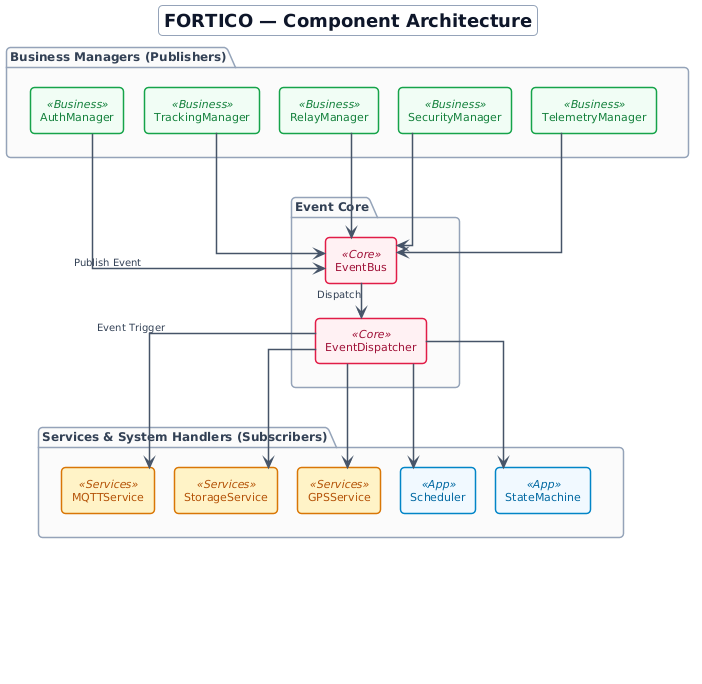

The diagram above was rendered by PlantUML. Its source (embedded in the PNG):
@startuml
' ==========================================
' CONFIGURATION & STYLES (BACKGROUND BLANC)
' ==========================================
skinparam shadowing false
skinparam roundCorner 8
skinparam componentStyle rectangle
skinparam linetype ortho

' Fond général du diagramme en blanc
skinparam backgroundColor #FFFFFF

' Polices
skinparam defaultFontName "Segoe UI", "Helvetica", "Arial"
skinparam defaultFontSize 12

' Titre
skinparam TitleFontSize 18
skinparam TitleFontColor #0F172A
skinparam TitleBackgroundColor #FFFFFF
skinparam TitleBorderColor #94A3B8
skinparam TitleBorderThickness 1

' Style des conteneurs (Packages)
skinparam package {
    BackgroundColor #FAFAFA
    BorderColor #94A3B8
    FontColor #334155
    FontStyle bold
    FontSize 12
}

' Style général des composants
skinparam component {
    BackgroundColor #FFFFFF
    BorderThickness 1.5
    FontSize 11
}

' Styles spécifiques par type
skinparam component<<Core>> {
    BackgroundColor #FFF1F2
    BorderColor #E11D48
    FontColor #9F1239
}

skinparam component<<Business>> {
    BackgroundColor #F0FDF4
    BorderColor #16A34A
    FontColor #15803D
}

skinparam component<<Services>> {
    BackgroundColor #FEF3C7
    BorderColor #D97706
    FontColor #B45309
}

skinparam component<<App>> {
    BackgroundColor #F0F9FF
    BorderColor #0284C7
    FontColor #0369A1
}

' Flèches
skinparam ArrowColor #475569
skinparam ArrowFontColor #334155
skinparam ArrowFontSize 10
skinparam ArrowThickness 1.5

' Espacements
skinparam nodesep 20
skinparam ranksep 35

title  <b>FORTICO</b> — Component Architecture 

' ==========================================
' COMPOSANTS & STRUCTURE
' ==========================================

package "Event Core" {
    component EventBus <<Core>>
    component EventDispatcher <<Core>>
}

package "Business Managers (Publishers)" {
    component AuthManager <<Business>>
    component TrackingManager <<Business>>
    component RelayManager <<Business>>
    component SecurityManager <<Business>>
    component TelemetryManager <<Business>>

    AuthManager -[hidden]right-> TrackingManager
    TrackingManager -[hidden]right-> RelayManager
    RelayManager -[hidden]right-> SecurityManager
    SecurityManager -[hidden]right-> TelemetryManager
}

package "Services & System Handlers (Subscribers)" {
    component MQTTService <<Services>>
    component StorageService <<Services>>
    component GPSService <<Services>>
    component Scheduler <<App>>
    component StateMachine <<App>>

    MQTTService -[hidden]right-> StorageService
    StorageService -[hidden]right-> GPSService
    GPSService -[hidden]right-> Scheduler
    Scheduler -[hidden]right-> StateMachine
}

' Rangement vertical des blocs
"Business Managers (Publishers)" -[hidden]down-> "Event Core"
"Event Core" -[hidden]down-> "Services & System Handlers (Subscribers)"

' ==========================================
' RELATIONS (FLUX D'EVÉNEMENTS)
' ==========================================

' Publication
AuthManager --> EventBus : Publish Event
TrackingManager --> EventBus
RelayManager --> EventBus
SecurityManager --> EventBus
TelemetryManager --> EventBus

' Traitement central
EventBus --> EventDispatcher : Dispatch

' Notification / Exécution
EventDispatcher --> MQTTService : Event Trigger
EventDispatcher --> StorageService
EventDispatcher --> GPSService
EventDispatcher --> Scheduler
EventDispatcher --> StateMachine

' ==========================================
' LEGENDE
' ==========================================

legend right
  <b>Légende de l'Architecture Événementielle</b>
  • <b>Business Managers</b> : Émetteurs d'événements métier (Publishers)
  • <b>Event Core</b> : Bus de messages central et répartiteur d'événements
  • <b>Services & System</b> : Reçoivent et traitent les événements (Subscribers)
  ───────────────
  <b>--></b> Propagation des événements & flux de contrôle
endlegend
@enduml